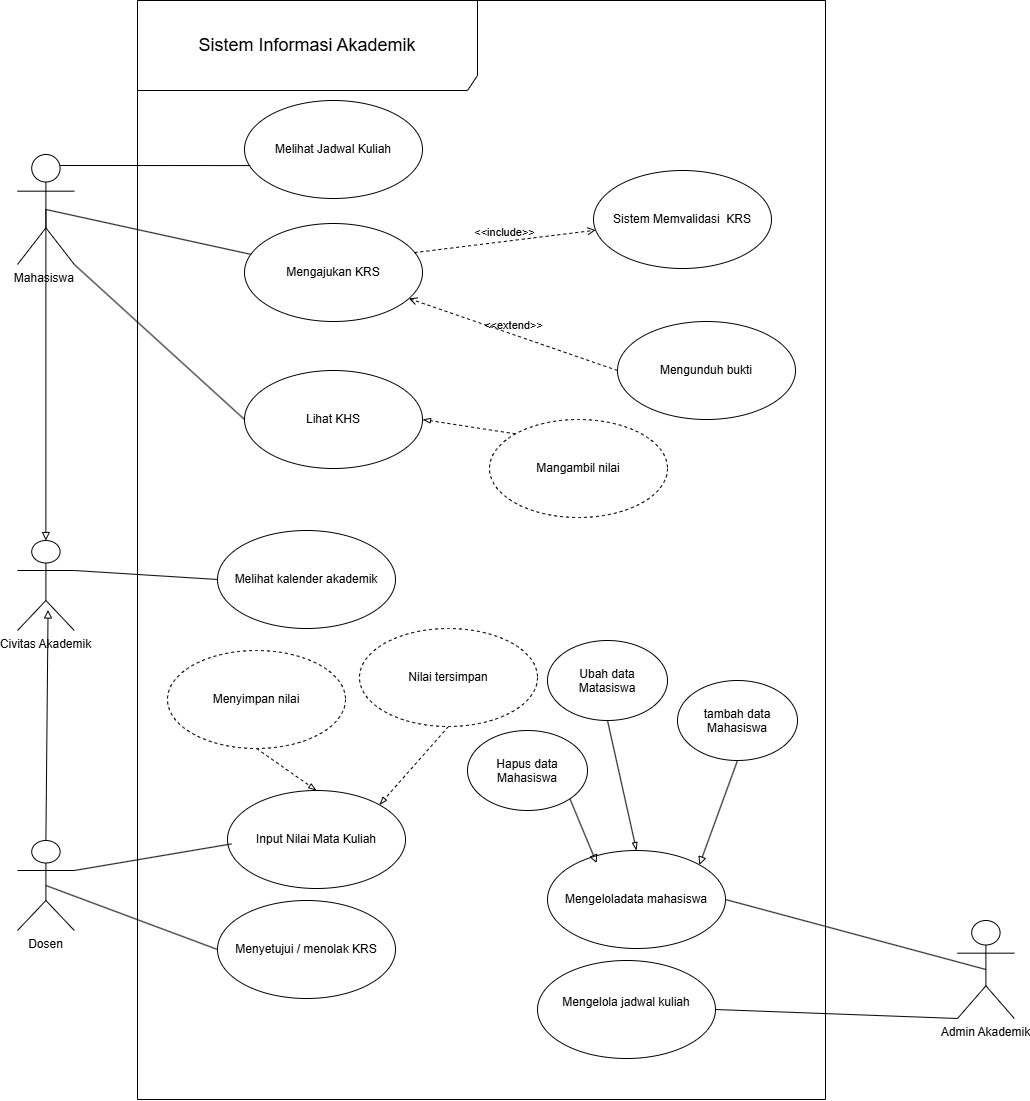

The diagram above was exported from draw.io. Its source (the exported page's mxGraphModel, read from the mxfile embedded in the PNG):
<mxGraphModel dx="-283" dy="1143" grid="1" gridSize="10" guides="1" tooltips="1" connect="1" arrows="1" fold="1" page="1" pageScale="1" pageWidth="827" pageHeight="1169" math="0" shadow="0">
  <root>
    <mxCell id="0" />
    <mxCell id="1" parent="0" />
    <mxCell id="yxJyf6taCf28FUslCg01-22" parent="1" style="shape=umlFrame;whiteSpace=wrap;html=1;pointerEvents=0;recursiveResize=0;container=1;collapsible=0;width=340;height=90;" value="&lt;font style=&quot;font-size: 18px;&quot;&gt;Sistem Informasi Akademik&lt;/font&gt;" vertex="1">
      <mxGeometry height="1099" width="688" x="1929.9976525878906" y="750" as="geometry" />
    </mxCell>
    <mxCell id="yxJyf6taCf28FUslCg01-23" parent="yxJyf6taCf28FUslCg01-22" style="ellipse;whiteSpace=wrap;html=1;" value="Melihat Jadwal Kuliah" vertex="1">
      <mxGeometry height="98" width="178" x="107" y="100" as="geometry" />
    </mxCell>
    <mxCell id="yxJyf6taCf28FUslCg01-24" parent="yxJyf6taCf28FUslCg01-22" style="ellipse;whiteSpace=wrap;html=1;" value="Mengajukan KRS" vertex="1">
      <mxGeometry height="98" width="178" x="107" y="223" as="geometry" />
    </mxCell>
    <mxCell id="yxJyf6taCf28FUslCg01-25" parent="yxJyf6taCf28FUslCg01-22" style="ellipse;whiteSpace=wrap;html=1;" value="Mengeloladata mahasiswa" vertex="1">
      <mxGeometry height="98" width="178" x="410" y="850" as="geometry" />
    </mxCell>
    <mxCell id="yxJyf6taCf28FUslCg01-26" parent="yxJyf6taCf28FUslCg01-22" style="ellipse;whiteSpace=wrap;html=1;" value="Menyetujui / menolak KRS" vertex="1">
      <mxGeometry height="98" width="178" x="80" y="900" as="geometry" />
    </mxCell>
    <mxCell id="yxJyf6taCf28FUslCg01-27" parent="yxJyf6taCf28FUslCg01-22" style="ellipse;whiteSpace=wrap;html=1;" value="Sistem Memvalidasi&amp;nbsp; KRS" vertex="1">
      <mxGeometry height="98" width="178" x="456" y="170" as="geometry" />
    </mxCell>
    <mxCell id="yxJyf6taCf28FUslCg01-28" parent="yxJyf6taCf28FUslCg01-22" style="ellipse;whiteSpace=wrap;html=1;" value="Mengunduh bukti" vertex="1">
      <mxGeometry height="98" width="178" x="480" y="321" as="geometry" />
    </mxCell>
    <mxCell id="yxJyf6taCf28FUslCg01-29" edge="1" parent="yxJyf6taCf28FUslCg01-22" source="yxJyf6taCf28FUslCg01-28" style="html=1;verticalAlign=bottom;labelBackgroundColor=none;endArrow=open;endFill=0;dashed=1;rounded=0;exitX=0;exitY=0.5;exitDx=0;exitDy=0;" target="yxJyf6taCf28FUslCg01-24" value="&amp;lt;&amp;lt;extend&amp;gt;&amp;gt;">
      <mxGeometry relative="1" width="160" as="geometry">
        <mxPoint x="282" y="701" as="sourcePoint" />
        <mxPoint x="442" y="701" as="targetPoint" />
      </mxGeometry>
    </mxCell>
    <mxCell id="yxJyf6taCf28FUslCg01-30" edge="1" parent="yxJyf6taCf28FUslCg01-22" source="yxJyf6taCf28FUslCg01-24" style="html=1;verticalAlign=bottom;labelBackgroundColor=none;endArrow=open;endFill=0;dashed=1;rounded=0;exitX=0.955;exitY=0.297;exitDx=0;exitDy=0;exitPerimeter=0;" target="yxJyf6taCf28FUslCg01-27" value="&amp;lt;&amp;lt;include&amp;gt;&amp;gt;">
      <mxGeometry relative="1" width="160" as="geometry">
        <mxPoint x="282" y="701" as="sourcePoint" />
        <mxPoint x="442" y="701" as="targetPoint" />
      </mxGeometry>
    </mxCell>
    <mxCell id="PHGa3K409VLx0f55-zR1-12" parent="yxJyf6taCf28FUslCg01-22" style="ellipse;whiteSpace=wrap;html=1;" value="Melihat kalender akademik" vertex="1">
      <mxGeometry height="98" width="178" x="80.00234741210943" y="530" as="geometry" />
    </mxCell>
    <mxCell id="PHGa3K409VLx0f55-zR1-16" parent="yxJyf6taCf28FUslCg01-22" style="ellipse;whiteSpace=wrap;html=1;" value="Input Nilai Mata Kuliah" vertex="1">
      <mxGeometry height="98" width="178" x="90.00234741210943" y="790" as="geometry" />
    </mxCell>
    <mxCell id="PHGa3K409VLx0f55-zR1-17" parent="yxJyf6taCf28FUslCg01-22" style="ellipse;whiteSpace=wrap;html=1;" value="Lihat KHS" vertex="1">
      <mxGeometry height="98" width="178" x="107.00234741210943" y="370" as="geometry" />
    </mxCell>
    <mxCell id="PHGa3K409VLx0f55-zR1-19" parent="yxJyf6taCf28FUslCg01-22" style="ellipse;whiteSpace=wrap;html=1;" value="Mengelola jadwal kuliah&lt;div&gt;&lt;br&gt;&lt;/div&gt;" vertex="1">
      <mxGeometry height="98" width="178" x="400.00234741210943" y="960" as="geometry" />
    </mxCell>
    <mxCell id="PHGa3K409VLx0f55-zR1-24" edge="1" parent="yxJyf6taCf28FUslCg01-22" source="PHGa3K409VLx0f55-zR1-21" style="html=1;exitX=0.5;exitY=1;exitDx=0;exitDy=0;entryX=1;entryY=0;entryDx=0;entryDy=0;endArrow=block;endFill=0;" target="yxJyf6taCf28FUslCg01-25">
      <mxGeometry relative="1" as="geometry" />
    </mxCell>
    <mxCell id="PHGa3K409VLx0f55-zR1-21" parent="yxJyf6taCf28FUslCg01-22" style="ellipse;whiteSpace=wrap;html=1;shapeInside=1;" value="tambah data Mahasiswa" vertex="1">
      <mxGeometry height="80" width="120" x="540.0023474121094" y="680" as="geometry" />
    </mxCell>
    <mxCell id="PHGa3K409VLx0f55-zR1-28" edge="1" parent="yxJyf6taCf28FUslCg01-22" source="PHGa3K409VLx0f55-zR1-22" style="html=1;exitX=0.5;exitY=1;exitDx=0;exitDy=0;entryX=0.5;entryY=0;entryDx=0;entryDy=0;endArrow=blockThin;endFill=0;" target="yxJyf6taCf28FUslCg01-25">
      <mxGeometry relative="1" as="geometry" />
    </mxCell>
    <mxCell id="PHGa3K409VLx0f55-zR1-22" parent="yxJyf6taCf28FUslCg01-22" style="ellipse;whiteSpace=wrap;html=1;shapeInside=1;" value="Ubah data Matasiswa" vertex="1">
      <mxGeometry height="80" width="120" x="410.00234741210943" y="640" as="geometry" />
    </mxCell>
    <mxCell id="PHGa3K409VLx0f55-zR1-23" parent="yxJyf6taCf28FUslCg01-22" style="ellipse;whiteSpace=wrap;html=1;shapeInside=1;" value="Hapus data Mahasiswa" vertex="1">
      <mxGeometry height="80" width="120" x="330.00234741210943" y="730" as="geometry" />
    </mxCell>
    <mxCell id="PHGa3K409VLx0f55-zR1-26" edge="1" parent="yxJyf6taCf28FUslCg01-22" source="PHGa3K409VLx0f55-zR1-23" style="html=1;exitX=1;exitY=1;exitDx=0;exitDy=0;entryX=0.276;entryY=0.128;entryDx=0;entryDy=0;entryPerimeter=0;endArrow=block;endFill=0;" target="yxJyf6taCf28FUslCg01-25">
      <mxGeometry relative="1" as="geometry" />
    </mxCell>
    <mxCell id="PHGa3K409VLx0f55-zR1-30" edge="1" parent="yxJyf6taCf28FUslCg01-22" source="PHGa3K409VLx0f55-zR1-29" style="html=1;exitX=0.5;exitY=1;exitDx=0;exitDy=0;entryX=0.5;entryY=0;entryDx=0;entryDy=0;endArrow=blockThin;endFill=0;dashed=1;" target="PHGa3K409VLx0f55-zR1-16">
      <mxGeometry relative="1" as="geometry" />
    </mxCell>
    <mxCell id="PHGa3K409VLx0f55-zR1-29" parent="yxJyf6taCf28FUslCg01-22" style="ellipse;whiteSpace=wrap;html=1;dashed=1;" value="Menyimpan nilai" vertex="1">
      <mxGeometry height="98" width="178" x="30.00234741210943" y="650" as="geometry" />
    </mxCell>
    <mxCell id="PHGa3K409VLx0f55-zR1-34" edge="1" parent="yxJyf6taCf28FUslCg01-22" source="PHGa3K409VLx0f55-zR1-31" style="html=1;exitX=0;exitY=0;exitDx=0;exitDy=0;entryX=1;entryY=0.5;entryDx=0;entryDy=0;endArrow=blockThin;endFill=0;dashed=1;" target="PHGa3K409VLx0f55-zR1-17">
      <mxGeometry relative="1" as="geometry" />
    </mxCell>
    <mxCell id="PHGa3K409VLx0f55-zR1-31" parent="yxJyf6taCf28FUslCg01-22" style="ellipse;whiteSpace=wrap;html=1;dashed=1;" value="Mangambil nilai" vertex="1">
      <mxGeometry height="98" width="178" x="352.00234741210943" y="419" as="geometry" />
    </mxCell>
    <mxCell id="PHGa3K409VLx0f55-zR1-33" edge="1" parent="yxJyf6taCf28FUslCg01-22" source="PHGa3K409VLx0f55-zR1-32" style="html=1;exitX=0.5;exitY=1;exitDx=0;exitDy=0;entryX=1;entryY=0;entryDx=0;entryDy=0;endArrow=blockThin;endFill=0;dashed=1;" target="PHGa3K409VLx0f55-zR1-16">
      <mxGeometry relative="1" as="geometry" />
    </mxCell>
    <mxCell id="PHGa3K409VLx0f55-zR1-32" parent="yxJyf6taCf28FUslCg01-22" style="ellipse;whiteSpace=wrap;html=1;dashed=1;" value="Nilai tersimpan" vertex="1">
      <mxGeometry height="98" width="178" x="222.00234741210943" y="628" as="geometry" />
    </mxCell>
    <mxCell id="PHGa3K409VLx0f55-zR1-4" edge="1" parent="1" source="yxJyf6taCf28FUslCg01-32" style="html=1;exitX=0.5;exitY=0.5;exitDx=0;exitDy=0;exitPerimeter=0;entryX=1;entryY=0.5;entryDx=0;entryDy=0;rounded=0;curved=0;startArrow=none;startFill=0;endArrow=none;endFill=0;" target="yxJyf6taCf28FUslCg01-25">
      <mxGeometry relative="1" as="geometry" />
    </mxCell>
    <mxCell id="PHGa3K409VLx0f55-zR1-20" edge="1" parent="1" source="yxJyf6taCf28FUslCg01-32" style="html=1;exitX=0;exitY=1;exitDx=0;exitDy=0;exitPerimeter=0;entryX=1;entryY=0.5;entryDx=0;entryDy=0;endArrow=none;endFill=0;" target="PHGa3K409VLx0f55-zR1-19">
      <mxGeometry relative="1" as="geometry" />
    </mxCell>
    <mxCell id="yxJyf6taCf28FUslCg01-32" parent="1" style="shape=umlActor;verticalLabelPosition=bottom;verticalAlign=top;html=1;" value="Admin Akademik" vertex="1">
      <mxGeometry height="98" width="56.81" x="2750" y="1670" as="geometry" />
    </mxCell>
    <mxCell id="yxJyf6taCf28FUslCg01-40" edge="1" parent="1" source="yxJyf6taCf28FUslCg01-36" style="rounded=0;orthogonalLoop=1;jettySize=auto;html=1;exitX=0.5;exitY=0.5;exitDx=0;exitDy=0;exitPerimeter=0;endArrow=none;endFill=0;" target="yxJyf6taCf28FUslCg01-24">
      <mxGeometry relative="1" as="geometry" />
    </mxCell>
    <mxCell id="PHGa3K409VLx0f55-zR1-18" edge="1" parent="1" source="yxJyf6taCf28FUslCg01-36" style="html=1;exitX=1;exitY=1;exitDx=0;exitDy=0;exitPerimeter=0;entryX=0;entryY=0.5;entryDx=0;entryDy=0;endArrow=none;endFill=0;" target="PHGa3K409VLx0f55-zR1-17">
      <mxGeometry relative="1" as="geometry" />
    </mxCell>
    <mxCell id="yxJyf6taCf28FUslCg01-36" parent="1" style="shape=umlActor;verticalLabelPosition=bottom;verticalAlign=top;html=1;" value="Mahasiswa&amp;nbsp;" vertex="1">
      <mxGeometry height="110" width="56.81" x="1810" y="904" as="geometry" />
    </mxCell>
    <mxCell id="PHGa3K409VLx0f55-zR1-7" edge="1" parent="1" source="yxJyf6taCf28FUslCg01-38" style="html=1;exitX=0.5;exitY=0.5;exitDx=0;exitDy=0;exitPerimeter=0;entryX=0;entryY=0.5;entryDx=0;entryDy=0;rounded=0;curved=0;endArrow=none;endFill=0;" target="yxJyf6taCf28FUslCg01-26">
      <mxGeometry relative="1" as="geometry" />
    </mxCell>
    <mxCell id="PHGa3K409VLx0f55-zR1-15" edge="1" parent="1" source="yxJyf6taCf28FUslCg01-38" style="html=1;exitX=1;exitY=0.3333333333333333;exitDx=0;exitDy=0;exitPerimeter=0;endArrow=none;endFill=0;">
      <mxGeometry relative="1" as="geometry">
        <mxPoint x="2023.9364437763613" y="1593.4115942362364" as="targetPoint" />
      </mxGeometry>
    </mxCell>
    <mxCell id="yxJyf6taCf28FUslCg01-38" parent="1" style="shape=umlActor;verticalLabelPosition=bottom;verticalAlign=top;html=1;" value="Dosen" vertex="1">
      <mxGeometry height="90" width="56.81" x="1810" y="1590" as="geometry" />
    </mxCell>
    <mxCell id="yxJyf6taCf28FUslCg01-39" edge="1" parent="1" source="yxJyf6taCf28FUslCg01-36" style="rounded=0;orthogonalLoop=1;jettySize=auto;html=1;exitX=0.75;exitY=0.1;exitDx=0;exitDy=0;exitPerimeter=0;entryX=0.032;entryY=0.664;entryDx=0;entryDy=0;entryPerimeter=0;endArrow=none;endFill=0;" target="yxJyf6taCf28FUslCg01-23">
      <mxGeometry relative="1" as="geometry" />
    </mxCell>
    <mxCell id="PHGa3K409VLx0f55-zR1-13" edge="1" parent="1" source="PHGa3K409VLx0f55-zR1-8" style="html=1;exitX=1;exitY=0.3333333333333333;exitDx=0;exitDy=0;exitPerimeter=0;entryX=0;entryY=0.5;entryDx=0;entryDy=0;endArrow=none;endFill=0;" target="PHGa3K409VLx0f55-zR1-12">
      <mxGeometry relative="1" as="geometry" />
    </mxCell>
    <mxCell id="PHGa3K409VLx0f55-zR1-8" parent="1" style="shape=umlActor;verticalLabelPosition=bottom;verticalAlign=top;html=1;" value="Civitas Akademik" vertex="1">
      <mxGeometry height="90" width="56.81" x="1810" y="1290" as="geometry" />
    </mxCell>
    <mxCell id="PHGa3K409VLx0f55-zR1-10" edge="1" parent="1" source="yxJyf6taCf28FUslCg01-38" style="html=1;exitX=0.5;exitY=0;exitDx=0;exitDy=0;exitPerimeter=0;entryX=0.538;entryY=0.772;entryDx=0;entryDy=0;entryPerimeter=0;endArrow=block;endFill=0;" target="PHGa3K409VLx0f55-zR1-8">
      <mxGeometry relative="1" as="geometry" />
    </mxCell>
    <mxCell id="PHGa3K409VLx0f55-zR1-11" edge="1" parent="1" source="yxJyf6taCf28FUslCg01-36" style="html=1;exitX=0.5;exitY=0.5;exitDx=0;exitDy=0;exitPerimeter=0;entryX=0.5;entryY=0;entryDx=0;entryDy=0;entryPerimeter=0;endArrow=block;endFill=0;" target="PHGa3K409VLx0f55-zR1-8">
      <mxGeometry relative="1" as="geometry" />
    </mxCell>
  </root>
</mxGraphModel>